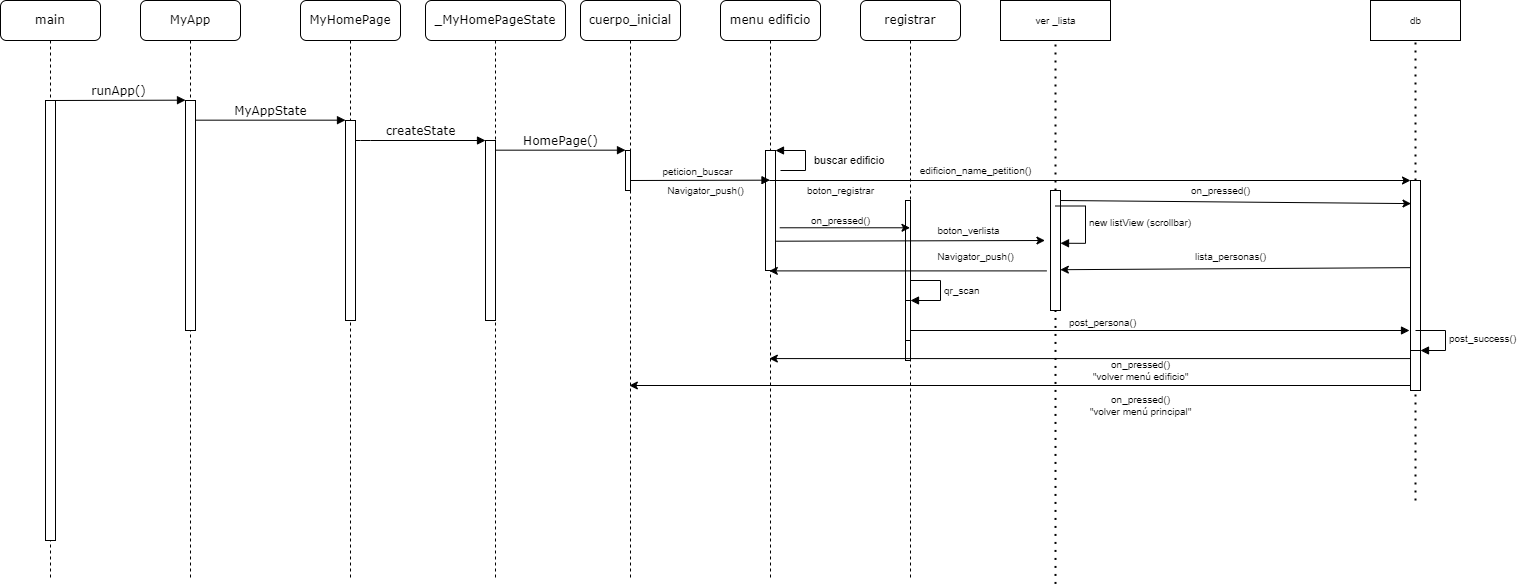

The diagram above was exported from draw.io. Its source (the exported page's mxGraphModel, read from the mxfile embedded in the PNG):
<mxGraphModel dx="962" dy="882" grid="1" gridSize="10" guides="1" tooltips="1" connect="1" arrows="1" fold="1" page="1" pageScale="1" pageWidth="1100" pageHeight="850" math="0" shadow="0">
  <root>
    <mxCell id="0" />
    <mxCell id="1" parent="0" />
    <mxCell id="7baba1c4bc27f4b0-6" value="menu edificio" style="shape=umlLifeline;perimeter=lifelinePerimeter;whiteSpace=wrap;html=1;container=1;collapsible=0;recursiveResize=0;outlineConnect=0;rounded=1;shadow=0;comic=0;labelBackgroundColor=none;strokeWidth=1;fontFamily=Verdana;fontSize=12;align=center;verticalAlign=middle;size=40;" parent="1" vertex="1">
      <mxGeometry x="820" y="80" width="100" height="580" as="geometry" />
    </mxCell>
    <mxCell id="pExzOpXcth9cJDY7GI0y-10" value="" style="html=1;points=[];perimeter=orthogonalPerimeter;rounded=0;sketch=0;" vertex="1" parent="7baba1c4bc27f4b0-6">
      <mxGeometry x="45" y="150" width="10" height="120" as="geometry" />
    </mxCell>
    <mxCell id="pExzOpXcth9cJDY7GI0y-11" value="buscar edificio" style="edgeStyle=orthogonalEdgeStyle;html=1;align=left;spacingLeft=2;endArrow=block;rounded=0;entryX=1;entryY=0;sketch=0;curved=0;" edge="1" target="pExzOpXcth9cJDY7GI0y-10" parent="7baba1c4bc27f4b0-6">
      <mxGeometry x="-0.0667" y="-5" relative="1" as="geometry">
        <mxPoint x="60" y="170" as="sourcePoint" />
        <Array as="points">
          <mxPoint x="85" y="170" />
        </Array>
        <mxPoint as="offset" />
      </mxGeometry>
    </mxCell>
    <mxCell id="7baba1c4bc27f4b0-2" value="MyApp" style="shape=umlLifeline;perimeter=lifelinePerimeter;whiteSpace=wrap;html=1;container=1;collapsible=0;recursiveResize=0;outlineConnect=0;rounded=1;shadow=0;comic=0;labelBackgroundColor=none;strokeWidth=1;fontFamily=Verdana;fontSize=12;align=center;" parent="1" vertex="1">
      <mxGeometry x="240" y="80" width="100" height="580" as="geometry" />
    </mxCell>
    <mxCell id="7baba1c4bc27f4b0-10" value="" style="html=1;points=[];perimeter=orthogonalPerimeter;rounded=0;shadow=0;comic=0;labelBackgroundColor=none;strokeWidth=1;fontFamily=Verdana;fontSize=12;align=center;" parent="7baba1c4bc27f4b0-2" vertex="1">
      <mxGeometry x="45" y="100" width="10" height="230" as="geometry" />
    </mxCell>
    <mxCell id="7baba1c4bc27f4b0-3" value="MyHomePage" style="shape=umlLifeline;perimeter=lifelinePerimeter;whiteSpace=wrap;html=1;container=1;collapsible=0;recursiveResize=0;outlineConnect=0;rounded=1;shadow=0;comic=0;labelBackgroundColor=none;strokeWidth=1;fontFamily=Verdana;fontSize=12;align=center;" parent="1" vertex="1">
      <mxGeometry x="400" y="80" width="100" height="580" as="geometry" />
    </mxCell>
    <mxCell id="7baba1c4bc27f4b0-13" value="" style="html=1;points=[];perimeter=orthogonalPerimeter;rounded=0;shadow=0;comic=0;labelBackgroundColor=none;strokeWidth=1;fontFamily=Verdana;fontSize=12;align=center;" parent="7baba1c4bc27f4b0-3" vertex="1">
      <mxGeometry x="45" y="120" width="10" height="200" as="geometry" />
    </mxCell>
    <mxCell id="7baba1c4bc27f4b0-4" value="_MyHomePageState" style="shape=umlLifeline;perimeter=lifelinePerimeter;whiteSpace=wrap;html=1;container=1;collapsible=0;recursiveResize=0;outlineConnect=0;rounded=1;shadow=0;comic=0;labelBackgroundColor=none;strokeWidth=1;fontFamily=Verdana;fontSize=12;align=center;" parent="1" vertex="1">
      <mxGeometry x="525" y="80" width="140" height="580" as="geometry" />
    </mxCell>
    <mxCell id="7baba1c4bc27f4b0-5" value="cuerpo_inicial" style="shape=umlLifeline;perimeter=lifelinePerimeter;whiteSpace=wrap;html=1;container=1;collapsible=0;recursiveResize=0;outlineConnect=0;rounded=1;shadow=0;comic=0;labelBackgroundColor=none;strokeWidth=1;fontFamily=Verdana;fontSize=12;align=center;" parent="1" vertex="1">
      <mxGeometry x="680" y="80" width="100" height="580" as="geometry" />
    </mxCell>
    <mxCell id="7baba1c4bc27f4b0-7" value="registrar" style="shape=umlLifeline;perimeter=lifelinePerimeter;whiteSpace=wrap;html=1;container=1;collapsible=0;recursiveResize=0;outlineConnect=0;rounded=1;shadow=0;comic=0;labelBackgroundColor=none;strokeWidth=1;fontFamily=Verdana;fontSize=12;align=center;" parent="1" vertex="1">
      <mxGeometry x="960" y="80" width="100" height="580" as="geometry" />
    </mxCell>
    <mxCell id="pExzOpXcth9cJDY7GI0y-18" value="" style="rounded=0;whiteSpace=wrap;html=1;sketch=0;fontSize=10;" vertex="1" parent="7baba1c4bc27f4b0-7">
      <mxGeometry x="45" y="200" width="5" height="160" as="geometry" />
    </mxCell>
    <mxCell id="pExzOpXcth9cJDY7GI0y-24" value="" style="html=1;points=[];perimeter=orthogonalPerimeter;rounded=0;sketch=0;fontSize=10;" vertex="1" parent="7baba1c4bc27f4b0-7">
      <mxGeometry x="45" y="300" width="5" height="40" as="geometry" />
    </mxCell>
    <mxCell id="pExzOpXcth9cJDY7GI0y-25" value="qr_scan" style="edgeStyle=orthogonalEdgeStyle;html=1;align=left;spacingLeft=2;endArrow=block;rounded=0;entryX=1;entryY=0;sketch=0;fontSize=10;curved=0;" edge="1" target="pExzOpXcth9cJDY7GI0y-24" parent="7baba1c4bc27f4b0-7">
      <mxGeometry relative="1" as="geometry">
        <mxPoint x="50" y="280" as="sourcePoint" />
        <Array as="points">
          <mxPoint x="80" y="280" />
        </Array>
      </mxGeometry>
    </mxCell>
    <mxCell id="7baba1c4bc27f4b0-8" value="main" style="shape=umlLifeline;perimeter=lifelinePerimeter;whiteSpace=wrap;html=1;container=1;collapsible=0;recursiveResize=0;outlineConnect=0;rounded=1;shadow=0;comic=0;labelBackgroundColor=none;strokeWidth=1;fontFamily=Verdana;fontSize=12;align=center;" parent="1" vertex="1">
      <mxGeometry x="100" y="80" width="100" height="580" as="geometry" />
    </mxCell>
    <mxCell id="7baba1c4bc27f4b0-9" value="" style="html=1;points=[];perimeter=orthogonalPerimeter;rounded=0;shadow=0;comic=0;labelBackgroundColor=none;strokeWidth=1;fontFamily=Verdana;fontSize=12;align=center;" parent="7baba1c4bc27f4b0-8" vertex="1">
      <mxGeometry x="45" y="100" width="10" height="440" as="geometry" />
    </mxCell>
    <mxCell id="7baba1c4bc27f4b0-16" value="" style="html=1;points=[];perimeter=orthogonalPerimeter;rounded=0;shadow=0;comic=0;labelBackgroundColor=none;strokeWidth=1;fontFamily=Verdana;fontSize=12;align=center;" parent="1" vertex="1">
      <mxGeometry x="585" y="220" width="10" height="180" as="geometry" />
    </mxCell>
    <mxCell id="7baba1c4bc27f4b0-17" value="createState" style="html=1;verticalAlign=bottom;endArrow=block;labelBackgroundColor=none;fontFamily=Verdana;fontSize=12;edgeStyle=elbowEdgeStyle;elbow=vertical;" parent="1" source="7baba1c4bc27f4b0-13" target="7baba1c4bc27f4b0-16" edge="1">
      <mxGeometry relative="1" as="geometry">
        <mxPoint x="510" y="220" as="sourcePoint" />
        <Array as="points">
          <mxPoint x="460" y="220" />
        </Array>
      </mxGeometry>
    </mxCell>
    <mxCell id="7baba1c4bc27f4b0-19" value="" style="html=1;points=[];perimeter=orthogonalPerimeter;rounded=0;shadow=0;comic=0;labelBackgroundColor=none;strokeWidth=1;fontFamily=Verdana;fontSize=12;align=center;" parent="1" vertex="1">
      <mxGeometry x="725" y="230" width="5" height="40" as="geometry" />
    </mxCell>
    <mxCell id="7baba1c4bc27f4b0-20" value="HomePage()" style="html=1;verticalAlign=bottom;endArrow=block;entryX=0;entryY=0;labelBackgroundColor=none;fontFamily=Verdana;fontSize=12;edgeStyle=elbowEdgeStyle;elbow=vertical;" parent="1" source="7baba1c4bc27f4b0-16" target="7baba1c4bc27f4b0-19" edge="1">
      <mxGeometry relative="1" as="geometry">
        <mxPoint x="650" y="230" as="sourcePoint" />
      </mxGeometry>
    </mxCell>
    <mxCell id="7baba1c4bc27f4b0-11" value="runApp()" style="html=1;verticalAlign=bottom;endArrow=block;entryX=0;entryY=0;labelBackgroundColor=none;fontFamily=Verdana;fontSize=12;edgeStyle=elbowEdgeStyle;elbow=vertical;" parent="1" source="7baba1c4bc27f4b0-9" target="7baba1c4bc27f4b0-10" edge="1">
      <mxGeometry relative="1" as="geometry">
        <mxPoint x="220" y="190" as="sourcePoint" />
      </mxGeometry>
    </mxCell>
    <mxCell id="7baba1c4bc27f4b0-14" value="MyAppState" style="html=1;verticalAlign=bottom;endArrow=block;entryX=0;entryY=0;labelBackgroundColor=none;fontFamily=Verdana;fontSize=12;edgeStyle=elbowEdgeStyle;elbow=vertical;" parent="1" source="7baba1c4bc27f4b0-10" target="7baba1c4bc27f4b0-13" edge="1">
      <mxGeometry relative="1" as="geometry">
        <mxPoint x="370" y="200" as="sourcePoint" />
      </mxGeometry>
    </mxCell>
    <mxCell id="pExzOpXcth9cJDY7GI0y-2" value="" style="html=1;verticalAlign=bottom;endArrow=block;labelBackgroundColor=none;fontFamily=Verdana;fontSize=12;edgeStyle=elbowEdgeStyle;elbow=vertical;" edge="1" parent="1" target="7baba1c4bc27f4b0-6">
      <mxGeometry relative="1" as="geometry">
        <mxPoint x="730" y="260.0042857142858" as="sourcePoint" />
        <mxPoint x="860" y="260.29" as="targetPoint" />
      </mxGeometry>
    </mxCell>
    <mxCell id="pExzOpXcth9cJDY7GI0y-12" value="peticion_buscar" style="edgeLabel;html=1;align=center;verticalAlign=middle;resizable=0;points=[];fontSize=10;" vertex="1" connectable="0" parent="pExzOpXcth9cJDY7GI0y-2">
      <mxGeometry x="-0.0382" y="3" relative="1" as="geometry">
        <mxPoint y="-7" as="offset" />
      </mxGeometry>
    </mxCell>
    <mxCell id="pExzOpXcth9cJDY7GI0y-13" value="ver _lista" style="html=1;rounded=0;sketch=0;fontSize=10;" vertex="1" parent="1">
      <mxGeometry x="1100" y="80" width="110" height="40" as="geometry" />
    </mxCell>
    <mxCell id="pExzOpXcth9cJDY7GI0y-14" value="" style="endArrow=none;dashed=1;html=1;dashPattern=1 3;strokeWidth=2;rounded=1;sketch=0;fontSize=10;curved=0;entryX=0.5;entryY=1;entryDx=0;entryDy=0;startArrow=none;" edge="1" parent="1" source="pExzOpXcth9cJDY7GI0y-19" target="pExzOpXcth9cJDY7GI0y-13">
      <mxGeometry width="50" height="50" relative="1" as="geometry">
        <mxPoint x="1155" y="663.4286063058036" as="sourcePoint" />
        <mxPoint x="1180" y="190" as="targetPoint" />
      </mxGeometry>
    </mxCell>
    <mxCell id="pExzOpXcth9cJDY7GI0y-15" value="" style="endArrow=classic;html=1;rounded=1;sketch=0;fontSize=10;curved=0;exitX=1.42;exitY=0.644;exitDx=0;exitDy=0;exitPerimeter=0;" edge="1" parent="1" source="pExzOpXcth9cJDY7GI0y-10" target="7baba1c4bc27f4b0-7">
      <mxGeometry width="50" height="50" relative="1" as="geometry">
        <mxPoint x="940" y="310" as="sourcePoint" />
        <mxPoint x="990" y="260" as="targetPoint" />
      </mxGeometry>
    </mxCell>
    <mxCell id="pExzOpXcth9cJDY7GI0y-16" value="boton_registrar" style="text;html=1;align=center;verticalAlign=middle;resizable=0;points=[];autosize=1;strokeColor=none;fillColor=none;fontSize=10;" vertex="1" parent="1">
      <mxGeometry x="900" y="260" width="80" height="20" as="geometry" />
    </mxCell>
    <mxCell id="pExzOpXcth9cJDY7GI0y-17" value="" style="endArrow=classic;html=1;rounded=1;sketch=0;fontSize=10;curved=0;exitX=1.26;exitY=0.991;exitDx=0;exitDy=0;exitPerimeter=0;entryX=-0.35;entryY=0.404;entryDx=0;entryDy=0;entryPerimeter=0;" edge="1" parent="1">
      <mxGeometry width="50" height="50" relative="1" as="geometry">
        <mxPoint x="875.55" y="320.7099999999999" as="sourcePoint" />
        <mxPoint x="1144.4499999999998" y="320" as="targetPoint" />
      </mxGeometry>
    </mxCell>
    <mxCell id="pExzOpXcth9cJDY7GI0y-21" value="boton_verlista" style="edgeLabel;html=1;align=center;verticalAlign=middle;resizable=0;points=[];fontSize=10;" vertex="1" connectable="0" parent="pExzOpXcth9cJDY7GI0y-17">
      <mxGeometry x="-0.6773" y="4" relative="1" as="geometry">
        <mxPoint x="148" y="-7" as="offset" />
      </mxGeometry>
    </mxCell>
    <mxCell id="pExzOpXcth9cJDY7GI0y-19" value="" style="rounded=0;whiteSpace=wrap;html=1;sketch=0;fontSize=10;" vertex="1" parent="1">
      <mxGeometry x="1150" y="270" width="10" height="120" as="geometry" />
    </mxCell>
    <mxCell id="pExzOpXcth9cJDY7GI0y-20" value="" style="endArrow=none;dashed=1;html=1;dashPattern=1 3;strokeWidth=2;rounded=1;sketch=0;fontSize=10;curved=0;entryX=0.5;entryY=1;entryDx=0;entryDy=0;" edge="1" parent="1" target="pExzOpXcth9cJDY7GI0y-19">
      <mxGeometry width="50" height="50" relative="1" as="geometry">
        <mxPoint x="1155" y="663.4286063058034" as="sourcePoint" />
        <mxPoint x="1155" y="120" as="targetPoint" />
      </mxGeometry>
    </mxCell>
    <mxCell id="pExzOpXcth9cJDY7GI0y-22" value="" style="html=1;points=[];perimeter=orthogonalPerimeter;rounded=0;sketch=0;fontSize=10;" vertex="1" parent="1">
      <mxGeometry x="1160" y="300" height="45.5" as="geometry" />
    </mxCell>
    <mxCell id="pExzOpXcth9cJDY7GI0y-23" value="new listView (scrollbar)" style="edgeStyle=orthogonalEdgeStyle;html=1;align=left;spacingLeft=2;endArrow=block;rounded=0;entryX=1;entryY=0;sketch=0;fontSize=10;curved=0;" edge="1" target="pExzOpXcth9cJDY7GI0y-22" parent="1">
      <mxGeometry relative="1" as="geometry">
        <mxPoint x="1155" y="285.5" as="sourcePoint" />
        <Array as="points">
          <mxPoint x="1185" y="285.5" />
        </Array>
      </mxGeometry>
    </mxCell>
    <mxCell id="pExzOpXcth9cJDY7GI0y-26" value="Navigator_push()" style="text;html=1;align=center;verticalAlign=middle;resizable=0;points=[];autosize=1;strokeColor=none;fillColor=none;fontSize=10;" vertex="1" parent="1">
      <mxGeometry x="760" y="260" width="90" height="20" as="geometry" />
    </mxCell>
    <mxCell id="pExzOpXcth9cJDY7GI0y-27" value="Navigator_push()" style="text;html=1;align=center;verticalAlign=middle;resizable=0;points=[];autosize=1;strokeColor=none;fillColor=none;fontSize=10;" vertex="1" parent="1">
      <mxGeometry x="1030" y="325.5" width="90" height="20" as="geometry" />
    </mxCell>
    <mxCell id="pExzOpXcth9cJDY7GI0y-28" value="on_pressed()" style="text;html=1;align=center;verticalAlign=middle;resizable=0;points=[];autosize=1;strokeColor=none;fillColor=none;fontSize=10;" vertex="1" parent="1">
      <mxGeometry x="905" y="290" width="70" height="20" as="geometry" />
    </mxCell>
    <mxCell id="pExzOpXcth9cJDY7GI0y-29" value="post_persona()" style="endArrow=block;endFill=1;html=1;edgeStyle=orthogonalEdgeStyle;align=left;verticalAlign=top;rounded=1;sketch=0;fontSize=10;curved=0;" edge="1" parent="1">
      <mxGeometry x="-0.375" y="20" relative="1" as="geometry">
        <mxPoint x="1010" y="410" as="sourcePoint" />
        <mxPoint x="1509" y="410" as="targetPoint" />
        <mxPoint as="offset" />
      </mxGeometry>
    </mxCell>
    <mxCell id="pExzOpXcth9cJDY7GI0y-31" value="db" style="html=1;rounded=0;sketch=0;fontSize=10;" vertex="1" parent="1">
      <mxGeometry x="1470" y="80" width="90" height="40" as="geometry" />
    </mxCell>
    <mxCell id="pExzOpXcth9cJDY7GI0y-34" value="" style="endArrow=none;dashed=1;html=1;dashPattern=1 3;strokeWidth=2;rounded=1;sketch=0;fontSize=10;curved=0;entryX=0.5;entryY=1;entryDx=0;entryDy=0;startArrow=none;" edge="1" parent="1" source="pExzOpXcth9cJDY7GI0y-35" target="pExzOpXcth9cJDY7GI0y-31">
      <mxGeometry width="50" height="50" relative="1" as="geometry">
        <mxPoint x="1515" y="580" as="sourcePoint" />
        <mxPoint x="1520" y="280" as="targetPoint" />
      </mxGeometry>
    </mxCell>
    <mxCell id="pExzOpXcth9cJDY7GI0y-35" value="" style="rounded=0;whiteSpace=wrap;html=1;sketch=0;fontSize=10;" vertex="1" parent="1">
      <mxGeometry x="1510" y="260" width="10" height="210" as="geometry" />
    </mxCell>
    <mxCell id="pExzOpXcth9cJDY7GI0y-36" value="" style="endArrow=none;dashed=1;html=1;dashPattern=1 3;strokeWidth=2;rounded=1;sketch=0;fontSize=10;curved=0;entryX=0.5;entryY=1;entryDx=0;entryDy=0;" edge="1" parent="1" target="pExzOpXcth9cJDY7GI0y-35">
      <mxGeometry width="50" height="50" relative="1" as="geometry">
        <mxPoint x="1515" y="580" as="sourcePoint" />
        <mxPoint x="1515" y="119.99999999999989" as="targetPoint" />
      </mxGeometry>
    </mxCell>
    <mxCell id="pExzOpXcth9cJDY7GI0y-37" value="" style="endArrow=classic;html=1;rounded=1;sketch=0;fontSize=10;curved=0;exitX=-0.04;exitY=0.415;exitDx=0;exitDy=0;entryX=0.983;entryY=0.66;entryDx=0;entryDy=0;entryPerimeter=0;exitPerimeter=0;" edge="1" parent="1" source="pExzOpXcth9cJDY7GI0y-35" target="pExzOpXcth9cJDY7GI0y-19">
      <mxGeometry width="50" height="50" relative="1" as="geometry">
        <mxPoint x="1240" y="430" as="sourcePoint" />
        <mxPoint x="1290" y="380" as="targetPoint" />
      </mxGeometry>
    </mxCell>
    <mxCell id="pExzOpXcth9cJDY7GI0y-38" value="lista_personas()" style="text;html=1;align=center;verticalAlign=middle;resizable=0;points=[];autosize=1;strokeColor=none;fillColor=none;fontSize=10;" vertex="1" parent="1">
      <mxGeometry x="1285" y="325.5" width="90" height="20" as="geometry" />
    </mxCell>
    <mxCell id="pExzOpXcth9cJDY7GI0y-40" value="" style="endArrow=classic;html=1;rounded=1;sketch=0;fontSize=10;curved=0;entryX=0.05;entryY=0.11;entryDx=0;entryDy=0;entryPerimeter=0;" edge="1" parent="1" target="pExzOpXcth9cJDY7GI0y-35">
      <mxGeometry width="50" height="50" relative="1" as="geometry">
        <mxPoint x="1160" y="280" as="sourcePoint" />
        <mxPoint x="1340" y="260" as="targetPoint" />
      </mxGeometry>
    </mxCell>
    <mxCell id="pExzOpXcth9cJDY7GI0y-41" value="on_pressed()" style="text;html=1;align=center;verticalAlign=middle;resizable=0;points=[];autosize=1;strokeColor=none;fillColor=none;fontSize=10;" vertex="1" parent="1">
      <mxGeometry x="1285" y="260" width="70" height="20" as="geometry" />
    </mxCell>
    <mxCell id="pExzOpXcth9cJDY7GI0y-42" value="" style="endArrow=classic;html=1;rounded=1;sketch=0;fontSize=10;curved=0;entryX=0;entryY=0;entryDx=0;entryDy=0;" edge="1" parent="1" source="7baba1c4bc27f4b0-6" target="pExzOpXcth9cJDY7GI0y-35">
      <mxGeometry width="50" height="50" relative="1" as="geometry">
        <mxPoint x="1040" y="340" as="sourcePoint" />
        <mxPoint x="1090" y="290" as="targetPoint" />
      </mxGeometry>
    </mxCell>
    <mxCell id="pExzOpXcth9cJDY7GI0y-43" value="edificion_name_petition()" style="text;html=1;align=center;verticalAlign=middle;resizable=0;points=[];autosize=1;strokeColor=none;fillColor=none;fontSize=10;" vertex="1" parent="1">
      <mxGeometry x="1010" y="240" width="130" height="20" as="geometry" />
    </mxCell>
    <mxCell id="pExzOpXcth9cJDY7GI0y-44" value="" style="endArrow=classic;html=1;rounded=1;sketch=0;fontSize=10;curved=0;exitX=-0.193;exitY=0.696;exitDx=0;exitDy=0;exitPerimeter=0;" edge="1" parent="1" source="pExzOpXcth9cJDY7GI0y-19" target="7baba1c4bc27f4b0-6">
      <mxGeometry width="50" height="50" relative="1" as="geometry">
        <mxPoint x="1200" y="440" as="sourcePoint" />
        <mxPoint x="1100" y="360" as="targetPoint" />
      </mxGeometry>
    </mxCell>
    <mxCell id="pExzOpXcth9cJDY7GI0y-45" value="" style="endArrow=classic;html=1;rounded=1;sketch=0;fontSize=10;curved=0;exitX=0.135;exitY=0.848;exitDx=0;exitDy=0;exitPerimeter=0;" edge="1" parent="1" source="pExzOpXcth9cJDY7GI0y-35" target="7baba1c4bc27f4b0-6">
      <mxGeometry width="50" height="50" relative="1" as="geometry">
        <mxPoint x="1280" y="380" as="sourcePoint" />
        <mxPoint x="1330" y="330" as="targetPoint" />
      </mxGeometry>
    </mxCell>
    <mxCell id="pExzOpXcth9cJDY7GI0y-46" value="on_pressed()&lt;br&gt;&quot;volver menú edificio&quot;" style="text;html=1;align=center;verticalAlign=middle;resizable=0;points=[];autosize=1;strokeColor=none;fillColor=none;fontSize=10;" vertex="1" parent="1">
      <mxGeometry x="1185" y="435" width="110" height="30" as="geometry" />
    </mxCell>
    <mxCell id="pExzOpXcth9cJDY7GI0y-47" value="" style="html=1;points=[];perimeter=orthogonalPerimeter;rounded=0;sketch=0;fontSize=10;" vertex="1" parent="1">
      <mxGeometry x="1510" y="430" width="10" height="40" as="geometry" />
    </mxCell>
    <mxCell id="pExzOpXcth9cJDY7GI0y-48" value="post_success()" style="edgeStyle=orthogonalEdgeStyle;html=1;align=left;spacingLeft=2;endArrow=block;rounded=0;entryX=1;entryY=0;sketch=0;fontSize=10;curved=0;" edge="1" target="pExzOpXcth9cJDY7GI0y-47" parent="1">
      <mxGeometry relative="1" as="geometry">
        <mxPoint x="1515" y="410" as="sourcePoint" />
        <Array as="points">
          <mxPoint x="1545" y="410" />
        </Array>
      </mxGeometry>
    </mxCell>
    <mxCell id="pExzOpXcth9cJDY7GI0y-49" value="" style="endArrow=classic;html=1;rounded=1;sketch=0;fontSize=10;curved=0;exitX=0.135;exitY=0.848;exitDx=0;exitDy=0;exitPerimeter=0;" edge="1" parent="1" target="7baba1c4bc27f4b0-5">
      <mxGeometry width="50" height="50" relative="1" as="geometry">
        <mxPoint x="1510" y="464.99999999999994" as="sourcePoint" />
        <mxPoint x="867.7214285714284" y="464.99999999999994" as="targetPoint" />
      </mxGeometry>
    </mxCell>
    <mxCell id="pExzOpXcth9cJDY7GI0y-50" value="on_pressed()&lt;br&gt;&quot;volver menú principal&quot;" style="text;html=1;align=center;verticalAlign=middle;resizable=0;points=[];autosize=1;strokeColor=none;fillColor=none;fontSize=10;" vertex="1" parent="1">
      <mxGeometry x="1180" y="470" width="120" height="30" as="geometry" />
    </mxCell>
  </root>
</mxGraphModel>